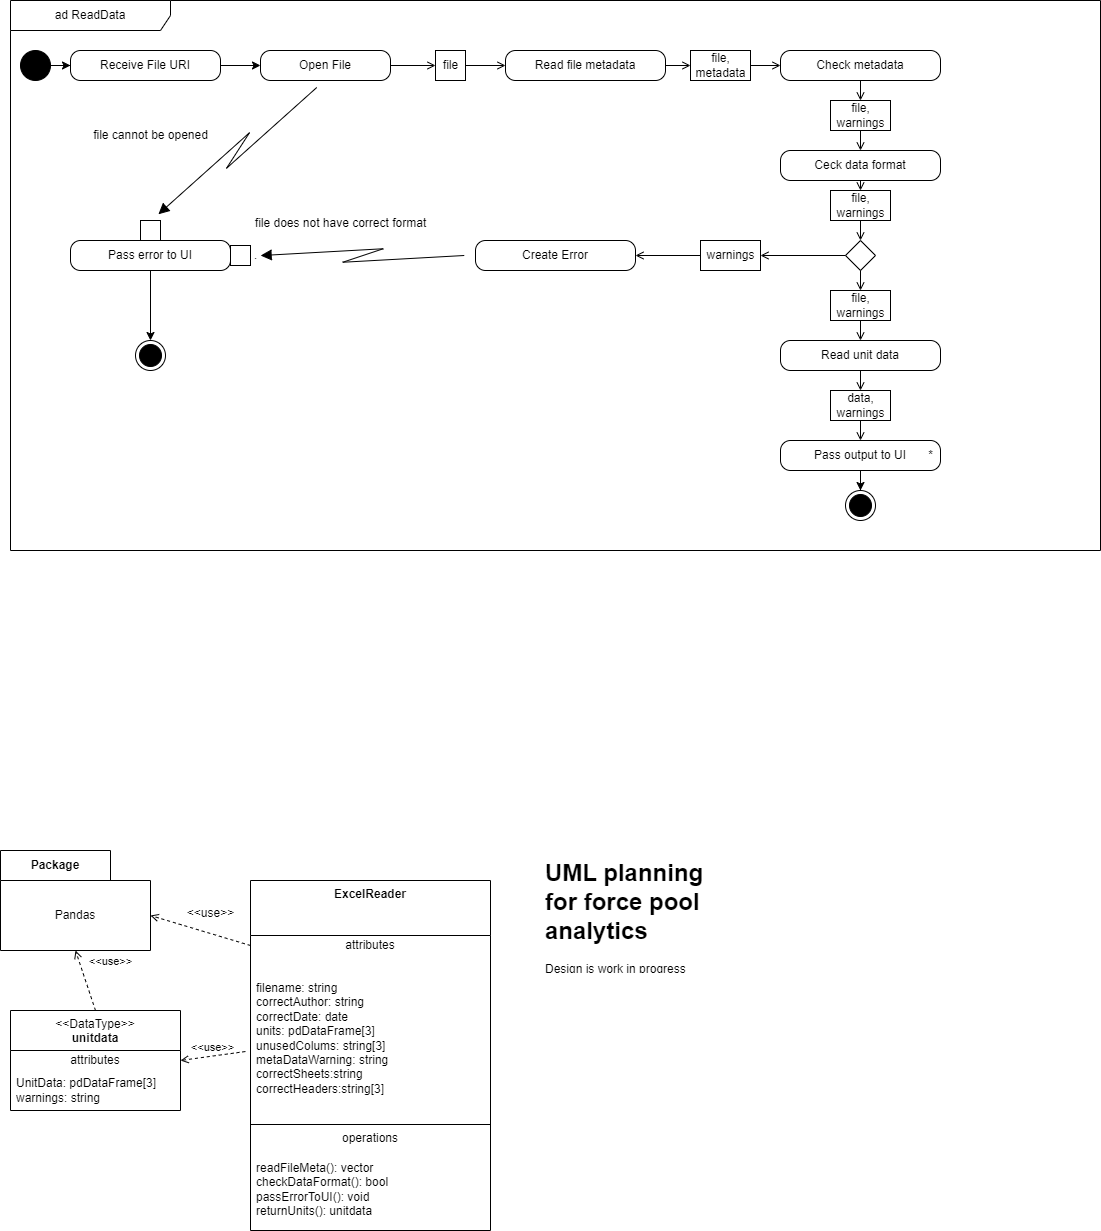

The diagram above was exported from draw.io. Its source (the exported page's mxGraphModel, read from the mxfile embedded in the PNG):
<mxGraphModel dx="2015" dy="1903" grid="1" gridSize="10" guides="1" tooltips="1" connect="1" arrows="1" fold="1" page="1" pageScale="1" pageWidth="1169" pageHeight="827" math="0" shadow="0">
  <root>
    <mxCell id="0" />
    <mxCell id="1" parent="0" />
    <mxCell id="wgWyfdXDKguZ-T_XWsIP-1" value="&lt;b&gt;ExcelReader&lt;/b&gt;&lt;br&gt;" style="swimlane;fontStyle=0;align=center;verticalAlign=top;childLayout=stackLayout;horizontal=1;startSize=55;horizontalStack=0;resizeParent=1;resizeParentMax=0;resizeLast=0;collapsible=0;marginBottom=0;html=1;whiteSpace=wrap;" vertex="1" parent="1">
      <mxGeometry x="260" y="70" width="240" height="350" as="geometry" />
    </mxCell>
    <mxCell id="wgWyfdXDKguZ-T_XWsIP-2" value="attributes" style="text;html=1;strokeColor=none;fillColor=none;align=center;verticalAlign=middle;spacingLeft=4;spacingRight=4;overflow=hidden;rotatable=0;points=[[0,0.5],[1,0.5]];portConstraint=eastwest;whiteSpace=wrap;" vertex="1" parent="wgWyfdXDKguZ-T_XWsIP-1">
      <mxGeometry y="55" width="240" height="20" as="geometry" />
    </mxCell>
    <mxCell id="wgWyfdXDKguZ-T_XWsIP-3" value="filename: string&lt;br&gt;correctAuthor: string&lt;br&gt;correctDate: date&lt;br&gt;units: pdDataFrame[3]&lt;br&gt;unusedColums: string[3]&lt;br&gt;metaDataWarning: string&lt;br&gt;correctSheets:string&lt;br&gt;correctHeaders:string[3]" style="text;html=1;strokeColor=none;fillColor=none;align=left;verticalAlign=middle;spacingLeft=4;spacingRight=4;overflow=hidden;rotatable=0;points=[[0,0.5],[1,0.5]];portConstraint=eastwest;whiteSpace=wrap;" vertex="1" parent="wgWyfdXDKguZ-T_XWsIP-1">
      <mxGeometry y="75" width="240" height="165" as="geometry" />
    </mxCell>
    <mxCell id="wgWyfdXDKguZ-T_XWsIP-6" value="" style="line;strokeWidth=1;fillColor=none;align=left;verticalAlign=middle;spacingTop=-1;spacingLeft=3;spacingRight=3;rotatable=0;labelPosition=right;points=[];portConstraint=eastwest;" vertex="1" parent="wgWyfdXDKguZ-T_XWsIP-1">
      <mxGeometry y="240" width="240" height="8" as="geometry" />
    </mxCell>
    <mxCell id="wgWyfdXDKguZ-T_XWsIP-7" value="operations" style="text;html=1;strokeColor=none;fillColor=none;align=center;verticalAlign=middle;spacingLeft=4;spacingRight=4;overflow=hidden;rotatable=0;points=[[0,0.5],[1,0.5]];portConstraint=eastwest;whiteSpace=wrap;" vertex="1" parent="wgWyfdXDKguZ-T_XWsIP-1">
      <mxGeometry y="248" width="240" height="20" as="geometry" />
    </mxCell>
    <mxCell id="wgWyfdXDKguZ-T_XWsIP-8" value="readFileMeta(): vector&lt;br&gt;checkDataFormat(): bool&lt;br&gt;passErrorToUI(): void&lt;br&gt;returnUnits(): unitdata" style="text;html=1;strokeColor=none;fillColor=none;align=left;verticalAlign=middle;spacingLeft=4;spacingRight=4;overflow=hidden;rotatable=0;points=[[0,0.5],[1,0.5]];portConstraint=eastwest;whiteSpace=wrap;" vertex="1" parent="wgWyfdXDKguZ-T_XWsIP-1">
      <mxGeometry y="268" width="240" height="82" as="geometry" />
    </mxCell>
    <mxCell id="wgWyfdXDKguZ-T_XWsIP-14" value="Package" style="shape=folder;fontStyle=1;tabWidth=110;tabHeight=30;tabPosition=left;html=1;boundedLbl=1;labelInHeader=1;container=1;collapsible=0;whiteSpace=wrap;" vertex="1" parent="1">
      <mxGeometry x="10" y="40" width="150" height="100" as="geometry" />
    </mxCell>
    <mxCell id="wgWyfdXDKguZ-T_XWsIP-15" value="Pandas" style="html=1;strokeColor=none;resizeWidth=1;resizeHeight=1;fillColor=none;part=1;connectable=0;allowArrows=0;deletable=0;whiteSpace=wrap;" vertex="1" parent="wgWyfdXDKguZ-T_XWsIP-14">
      <mxGeometry width="150" height="70" relative="1" as="geometry">
        <mxPoint y="30" as="offset" />
      </mxGeometry>
    </mxCell>
    <mxCell id="wgWyfdXDKguZ-T_XWsIP-16" value="&amp;lt;&amp;lt;use&amp;gt;&amp;gt;" style="endArrow=open;html=1;rounded=0;align=center;verticalAlign=bottom;dashed=1;endFill=0;labelBackgroundColor=none;entryX=0.5;entryY=1;entryDx=0;entryDy=0;entryPerimeter=0;exitX=0.5;exitY=0;exitDx=0;exitDy=0;" edge="1" parent="1" source="wgWyfdXDKguZ-T_XWsIP-20" target="wgWyfdXDKguZ-T_XWsIP-14">
      <mxGeometry x="0.05" y="-27" relative="1" as="geometry">
        <mxPoint x="258" y="103" as="sourcePoint" />
        <mxPoint x="660" y="50" as="targetPoint" />
        <mxPoint as="offset" />
      </mxGeometry>
    </mxCell>
    <mxCell id="wgWyfdXDKguZ-T_XWsIP-17" value="" style="resizable=0;html=1;align=center;verticalAlign=top;labelBackgroundColor=none;" connectable="0" vertex="1" parent="wgWyfdXDKguZ-T_XWsIP-16">
      <mxGeometry relative="1" as="geometry" />
    </mxCell>
    <mxCell id="wgWyfdXDKguZ-T_XWsIP-19" value="&lt;h1&gt;UML planning for force pool analytics&lt;/h1&gt;&lt;div&gt;Design is work in progress&lt;/div&gt;&lt;div&gt;&lt;br&gt;&lt;/div&gt;" style="text;html=1;strokeColor=none;fillColor=none;spacing=5;spacingTop=-20;whiteSpace=wrap;overflow=hidden;rounded=0;" vertex="1" parent="1">
      <mxGeometry x="550" y="43" width="190" height="120" as="geometry" />
    </mxCell>
    <mxCell id="wgWyfdXDKguZ-T_XWsIP-20" value="&amp;lt;&amp;lt;DataType&amp;gt;&amp;gt;&lt;br&gt;&lt;b&gt;unitdata&lt;/b&gt;" style="swimlane;fontStyle=0;align=center;verticalAlign=top;childLayout=stackLayout;horizontal=1;startSize=40;horizontalStack=0;resizeParent=1;resizeParentMax=0;resizeLast=0;collapsible=0;marginBottom=0;html=1;whiteSpace=wrap;" vertex="1" parent="1">
      <mxGeometry x="20" y="200" width="170" height="100" as="geometry" />
    </mxCell>
    <mxCell id="wgWyfdXDKguZ-T_XWsIP-21" value="attributes" style="text;html=1;strokeColor=none;fillColor=none;align=center;verticalAlign=middle;spacingLeft=4;spacingRight=4;overflow=hidden;rotatable=0;points=[[0,0.5],[1,0.5]];portConstraint=eastwest;whiteSpace=wrap;" vertex="1" parent="wgWyfdXDKguZ-T_XWsIP-20">
      <mxGeometry y="40" width="170" height="20" as="geometry" />
    </mxCell>
    <mxCell id="wgWyfdXDKguZ-T_XWsIP-22" value="UnitData: pdDataFrame[3]&lt;br&gt;warnings: string" style="text;html=1;strokeColor=none;fillColor=none;align=left;verticalAlign=middle;spacingLeft=4;spacingRight=4;overflow=hidden;rotatable=0;points=[[0,0.5],[1,0.5]];portConstraint=eastwest;whiteSpace=wrap;" vertex="1" parent="wgWyfdXDKguZ-T_XWsIP-20">
      <mxGeometry y="60" width="170" height="40" as="geometry" />
    </mxCell>
    <mxCell id="wgWyfdXDKguZ-T_XWsIP-30" value="&amp;lt;&amp;lt;use&amp;gt;&amp;gt;" style="endArrow=open;html=1;rounded=0;align=center;verticalAlign=bottom;dashed=1;endFill=0;labelBackgroundColor=none;entryX=1;entryY=0.5;entryDx=0;entryDy=0;exitX=-0.021;exitY=0.582;exitDx=0;exitDy=0;exitPerimeter=0;" edge="1" parent="1" source="wgWyfdXDKguZ-T_XWsIP-3" target="wgWyfdXDKguZ-T_XWsIP-21">
      <mxGeometry relative="1" as="geometry">
        <mxPoint x="500" y="250" as="sourcePoint" />
        <mxPoint x="660" y="250" as="targetPoint" />
      </mxGeometry>
    </mxCell>
    <mxCell id="wgWyfdXDKguZ-T_XWsIP-32" style="rounded=0;orthogonalLoop=1;jettySize=auto;html=1;exitX=0;exitY=0.5;exitDx=0;exitDy=0;entryX=0;entryY=0;entryDx=150;entryDy=65;entryPerimeter=0;dashed=1;endArrow=open;endFill=0;" edge="1" parent="1" source="wgWyfdXDKguZ-T_XWsIP-2" target="wgWyfdXDKguZ-T_XWsIP-14">
      <mxGeometry relative="1" as="geometry" />
    </mxCell>
    <mxCell id="wgWyfdXDKguZ-T_XWsIP-33" value="&amp;lt;&amp;lt;use&amp;gt;&amp;gt;" style="text;html=1;align=center;verticalAlign=middle;resizable=0;points=[];autosize=1;strokeColor=none;fillColor=none;" vertex="1" parent="1">
      <mxGeometry x="185" y="88" width="70" height="30" as="geometry" />
    </mxCell>
    <mxCell id="wgWyfdXDKguZ-T_XWsIP-34" value="ad ReadData" style="shape=umlFrame;whiteSpace=wrap;html=1;pointerEvents=0;recursiveResize=0;container=1;collapsible=0;width=160;" vertex="1" parent="1">
      <mxGeometry x="20" y="-810" width="1090" height="550" as="geometry" />
    </mxCell>
    <mxCell id="wgWyfdXDKguZ-T_XWsIP-79" value="" style="edgeStyle=orthogonalEdgeStyle;rounded=0;orthogonalLoop=1;jettySize=auto;html=1;" edge="1" parent="wgWyfdXDKguZ-T_XWsIP-34" source="wgWyfdXDKguZ-T_XWsIP-40" target="wgWyfdXDKguZ-T_XWsIP-58">
      <mxGeometry relative="1" as="geometry" />
    </mxCell>
    <mxCell id="wgWyfdXDKguZ-T_XWsIP-40" value="Receive File URI" style="html=1;dashed=0;rounded=1;absoluteArcSize=1;arcSize=20;verticalAlign=middle;align=center;whiteSpace=wrap;" vertex="1" parent="wgWyfdXDKguZ-T_XWsIP-34">
      <mxGeometry x="60" y="50" width="150" height="30" as="geometry" />
    </mxCell>
    <mxCell id="wgWyfdXDKguZ-T_XWsIP-60" value="Read file metadata" style="html=1;dashed=0;rounded=1;absoluteArcSize=1;arcSize=20;verticalAlign=middle;align=center;whiteSpace=wrap;" vertex="1" parent="wgWyfdXDKguZ-T_XWsIP-34">
      <mxGeometry x="495" y="50" width="160" height="30" as="geometry" />
    </mxCell>
    <mxCell id="wgWyfdXDKguZ-T_XWsIP-58" value="Open File" style="html=1;dashed=0;rounded=1;absoluteArcSize=1;arcSize=20;verticalAlign=middle;align=center;whiteSpace=wrap;" vertex="1" parent="wgWyfdXDKguZ-T_XWsIP-34">
      <mxGeometry x="250" y="50" width="130" height="30" as="geometry" />
    </mxCell>
    <mxCell id="wgWyfdXDKguZ-T_XWsIP-62" value="Check metadata" style="html=1;dashed=0;rounded=1;absoluteArcSize=1;arcSize=20;verticalAlign=middle;align=center;whiteSpace=wrap;" vertex="1" parent="wgWyfdXDKguZ-T_XWsIP-34">
      <mxGeometry x="770" y="50" width="160" height="30" as="geometry" />
    </mxCell>
    <mxCell id="wgWyfdXDKguZ-T_XWsIP-82" value="" style="edgeStyle=orthogonalEdgeStyle;rounded=0;orthogonalLoop=1;jettySize=auto;html=1;" edge="1" parent="wgWyfdXDKguZ-T_XWsIP-34" source="wgWyfdXDKguZ-T_XWsIP-66" target="wgWyfdXDKguZ-T_XWsIP-69">
      <mxGeometry relative="1" as="geometry" />
    </mxCell>
    <mxCell id="wgWyfdXDKguZ-T_XWsIP-66" value="Pass error to UI" style="html=1;dashed=0;rounded=1;absoluteArcSize=1;arcSize=20;verticalAlign=middle;align=center;whiteSpace=wrap;" vertex="1" parent="wgWyfdXDKguZ-T_XWsIP-34">
      <mxGeometry x="60" y="240" width="160" height="30" as="geometry" />
    </mxCell>
    <mxCell id="wgWyfdXDKguZ-T_XWsIP-64" value="Ceck data format" style="html=1;dashed=0;rounded=1;absoluteArcSize=1;arcSize=20;verticalAlign=middle;align=center;whiteSpace=wrap;" vertex="1" parent="wgWyfdXDKguZ-T_XWsIP-34">
      <mxGeometry x="770" y="150" width="160" height="30" as="geometry" />
    </mxCell>
    <mxCell id="wgWyfdXDKguZ-T_XWsIP-69" value="" style="ellipse;html=1;shape=endState;fillColor=strokeColor;" vertex="1" parent="wgWyfdXDKguZ-T_XWsIP-34">
      <mxGeometry x="125" y="340" width="30" height="30" as="geometry" />
    </mxCell>
    <mxCell id="wgWyfdXDKguZ-T_XWsIP-71" value="" style="edgeStyle=orthogonalEdgeStyle;rounded=0;orthogonalLoop=1;jettySize=auto;html=1;" edge="1" parent="wgWyfdXDKguZ-T_XWsIP-34" source="wgWyfdXDKguZ-T_XWsIP-70" target="wgWyfdXDKguZ-T_XWsIP-40">
      <mxGeometry relative="1" as="geometry" />
    </mxCell>
    <mxCell id="wgWyfdXDKguZ-T_XWsIP-70" value="" style="ellipse;fillColor=strokeColor;html=1;" vertex="1" parent="wgWyfdXDKguZ-T_XWsIP-34">
      <mxGeometry x="10" y="50" width="30" height="30" as="geometry" />
    </mxCell>
    <mxCell id="wgWyfdXDKguZ-T_XWsIP-77" value="" style="fontStyle=0;labelPosition=right;verticalLabelPosition=middle;align=left;verticalAlign=middle;spacingLeft=2;html=1;" vertex="1" parent="wgWyfdXDKguZ-T_XWsIP-34">
      <mxGeometry x="130" y="220" width="20" height="20" as="geometry" />
    </mxCell>
    <mxCell id="wgWyfdXDKguZ-T_XWsIP-78" value="" style="shape=mxgraph.lean_mapping.electronic_info_flow_edge;html=1;rounded=0;entryX=0.5;entryY=0;entryDx=0;entryDy=0;exitX=0.5;exitY=1;exitDx=0;exitDy=0;" edge="1" parent="wgWyfdXDKguZ-T_XWsIP-34" source="wgWyfdXDKguZ-T_XWsIP-58" target="wgWyfdXDKguZ-T_XWsIP-77">
      <mxGeometry width="160" relative="1" as="geometry">
        <mxPoint x="490" y="350" as="sourcePoint" />
        <mxPoint x="650" y="350" as="targetPoint" />
      </mxGeometry>
    </mxCell>
    <mxCell id="wgWyfdXDKguZ-T_XWsIP-81" value="file cannot be opened" style="text;html=1;align=center;verticalAlign=middle;resizable=0;points=[];autosize=1;strokeColor=none;fillColor=none;" vertex="1" parent="wgWyfdXDKguZ-T_XWsIP-34">
      <mxGeometry x="70" y="120" width="140" height="30" as="geometry" />
    </mxCell>
    <mxCell id="wgWyfdXDKguZ-T_XWsIP-83" value="file" style="html=1;rounded=0;" vertex="1" parent="wgWyfdXDKguZ-T_XWsIP-34">
      <mxGeometry x="425" y="50" width="30" height="30" as="geometry" />
    </mxCell>
    <mxCell id="wgWyfdXDKguZ-T_XWsIP-84" value="" style="endArrow=open;html=1;rounded=0;align=center;verticalAlign=top;endFill=0;labelBackgroundColor=none;endSize=6;exitX=1;exitY=0.5;exitDx=0;exitDy=0;" edge="1" target="wgWyfdXDKguZ-T_XWsIP-83" parent="wgWyfdXDKguZ-T_XWsIP-34" source="wgWyfdXDKguZ-T_XWsIP-58">
      <mxGeometry relative="1" as="geometry">
        <mxPoint x="310" y="-135" as="sourcePoint" />
      </mxGeometry>
    </mxCell>
    <mxCell id="wgWyfdXDKguZ-T_XWsIP-85" value="" style="endArrow=open;html=1;rounded=0;align=center;verticalAlign=top;endFill=0;labelBackgroundColor=none;endSize=6;" edge="1" source="wgWyfdXDKguZ-T_XWsIP-83" parent="wgWyfdXDKguZ-T_XWsIP-34" target="wgWyfdXDKguZ-T_XWsIP-60">
      <mxGeometry relative="1" as="geometry">
        <mxPoint x="465" y="-280" as="targetPoint" />
      </mxGeometry>
    </mxCell>
    <mxCell id="wgWyfdXDKguZ-T_XWsIP-86" value="file, &lt;br&gt;metadata" style="html=1;rounded=0;" vertex="1" parent="wgWyfdXDKguZ-T_XWsIP-34">
      <mxGeometry x="680" y="50" width="60" height="30" as="geometry" />
    </mxCell>
    <mxCell id="wgWyfdXDKguZ-T_XWsIP-87" value="" style="endArrow=open;html=1;rounded=0;align=center;verticalAlign=top;endFill=0;labelBackgroundColor=none;endSize=6;" edge="1" target="wgWyfdXDKguZ-T_XWsIP-86" parent="wgWyfdXDKguZ-T_XWsIP-34" source="wgWyfdXDKguZ-T_XWsIP-60">
      <mxGeometry relative="1" as="geometry">
        <mxPoint x="510" y="145" as="sourcePoint" />
      </mxGeometry>
    </mxCell>
    <mxCell id="wgWyfdXDKguZ-T_XWsIP-88" value="" style="endArrow=open;html=1;rounded=0;align=center;verticalAlign=top;endFill=0;labelBackgroundColor=none;endSize=6;" edge="1" source="wgWyfdXDKguZ-T_XWsIP-86" parent="wgWyfdXDKguZ-T_XWsIP-34" target="wgWyfdXDKguZ-T_XWsIP-62">
      <mxGeometry relative="1" as="geometry">
        <mxPoint x="640" y="145" as="targetPoint" />
      </mxGeometry>
    </mxCell>
    <mxCell id="wgWyfdXDKguZ-T_XWsIP-90" value="file,&lt;br&gt;warnings" style="html=1;rounded=0;" vertex="1" parent="wgWyfdXDKguZ-T_XWsIP-34">
      <mxGeometry x="820" y="100" width="60" height="30" as="geometry" />
    </mxCell>
    <mxCell id="wgWyfdXDKguZ-T_XWsIP-91" value="" style="endArrow=open;html=1;rounded=0;align=center;verticalAlign=top;endFill=0;labelBackgroundColor=none;endSize=6;" edge="1" target="wgWyfdXDKguZ-T_XWsIP-90" parent="wgWyfdXDKguZ-T_XWsIP-34" source="wgWyfdXDKguZ-T_XWsIP-62">
      <mxGeometry relative="1" as="geometry">
        <mxPoint x="510" y="145" as="sourcePoint" />
      </mxGeometry>
    </mxCell>
    <mxCell id="wgWyfdXDKguZ-T_XWsIP-92" value="" style="endArrow=open;html=1;rounded=0;align=center;verticalAlign=top;endFill=0;labelBackgroundColor=none;endSize=6;" edge="1" source="wgWyfdXDKguZ-T_XWsIP-90" parent="wgWyfdXDKguZ-T_XWsIP-34" target="wgWyfdXDKguZ-T_XWsIP-64">
      <mxGeometry relative="1" as="geometry">
        <mxPoint x="640" y="145" as="targetPoint" />
      </mxGeometry>
    </mxCell>
    <mxCell id="wgWyfdXDKguZ-T_XWsIP-94" value="" style="rhombus;" vertex="1" parent="wgWyfdXDKguZ-T_XWsIP-34">
      <mxGeometry x="835" y="240" width="30" height="30" as="geometry" />
    </mxCell>
    <mxCell id="wgWyfdXDKguZ-T_XWsIP-95" value="Create Error" style="html=1;dashed=0;rounded=1;absoluteArcSize=1;arcSize=20;verticalAlign=middle;align=center;whiteSpace=wrap;" vertex="1" parent="wgWyfdXDKguZ-T_XWsIP-34">
      <mxGeometry x="465" y="240" width="160" height="30" as="geometry" />
    </mxCell>
    <mxCell id="wgWyfdXDKguZ-T_XWsIP-97" value="." style="fontStyle=0;labelPosition=right;verticalLabelPosition=middle;align=left;verticalAlign=middle;spacingLeft=2;html=1;" vertex="1" parent="wgWyfdXDKguZ-T_XWsIP-34">
      <mxGeometry x="220" y="245" width="20" height="20" as="geometry" />
    </mxCell>
    <mxCell id="wgWyfdXDKguZ-T_XWsIP-101" value="" style="shape=mxgraph.lean_mapping.electronic_info_flow_edge;html=1;rounded=0;" edge="1" parent="wgWyfdXDKguZ-T_XWsIP-34" source="wgWyfdXDKguZ-T_XWsIP-95" target="wgWyfdXDKguZ-T_XWsIP-97">
      <mxGeometry width="160" relative="1" as="geometry">
        <mxPoint x="490" y="150" as="sourcePoint" />
        <mxPoint x="650" y="150" as="targetPoint" />
      </mxGeometry>
    </mxCell>
    <mxCell id="wgWyfdXDKguZ-T_XWsIP-103" value="Read unit data" style="html=1;dashed=0;rounded=1;absoluteArcSize=1;arcSize=20;verticalAlign=middle;align=center;whiteSpace=wrap;" vertex="1" parent="wgWyfdXDKguZ-T_XWsIP-34">
      <mxGeometry x="770" y="340" width="160" height="30" as="geometry" />
    </mxCell>
    <mxCell id="wgWyfdXDKguZ-T_XWsIP-105" style="edgeStyle=orthogonalEdgeStyle;rounded=0;orthogonalLoop=1;jettySize=auto;html=1;exitX=0.5;exitY=1;exitDx=0;exitDy=0;" edge="1" parent="wgWyfdXDKguZ-T_XWsIP-34" source="wgWyfdXDKguZ-T_XWsIP-103" target="wgWyfdXDKguZ-T_XWsIP-103">
      <mxGeometry relative="1" as="geometry" />
    </mxCell>
    <mxCell id="wgWyfdXDKguZ-T_XWsIP-109" value="" style="edgeStyle=orthogonalEdgeStyle;rounded=0;orthogonalLoop=1;jettySize=auto;html=1;" edge="1" parent="wgWyfdXDKguZ-T_XWsIP-34" source="wgWyfdXDKguZ-T_XWsIP-106" target="wgWyfdXDKguZ-T_XWsIP-108">
      <mxGeometry relative="1" as="geometry" />
    </mxCell>
    <mxCell id="wgWyfdXDKguZ-T_XWsIP-106" value="Pass output to UI" style="html=1;dashed=0;rounded=1;absoluteArcSize=1;arcSize=20;verticalAlign=middle;align=center;whiteSpace=wrap;" vertex="1" parent="wgWyfdXDKguZ-T_XWsIP-34">
      <mxGeometry x="770" y="440" width="160" height="30" as="geometry" />
    </mxCell>
    <mxCell id="wgWyfdXDKguZ-T_XWsIP-107" value="*" style="text;resizeWidth=0;resizeHeight=0;points=[];part=1;verticalAlign=middle;align=center;html=1;" vertex="1" parent="wgWyfdXDKguZ-T_XWsIP-106">
      <mxGeometry x="1" y="0.5" width="20" height="20" relative="1" as="geometry">
        <mxPoint x="-20" y="-10" as="offset" />
      </mxGeometry>
    </mxCell>
    <mxCell id="wgWyfdXDKguZ-T_XWsIP-108" value="" style="ellipse;html=1;shape=endState;fillColor=strokeColor;" vertex="1" parent="wgWyfdXDKguZ-T_XWsIP-34">
      <mxGeometry x="835" y="490" width="30" height="30" as="geometry" />
    </mxCell>
    <mxCell id="wgWyfdXDKguZ-T_XWsIP-110" value="file,&lt;br&gt;warnings" style="html=1;rounded=0;" vertex="1" parent="wgWyfdXDKguZ-T_XWsIP-34">
      <mxGeometry x="820" y="190" width="60" height="30" as="geometry" />
    </mxCell>
    <mxCell id="wgWyfdXDKguZ-T_XWsIP-111" value="" style="endArrow=open;html=1;rounded=0;align=center;verticalAlign=top;endFill=0;labelBackgroundColor=none;endSize=6;" edge="1" target="wgWyfdXDKguZ-T_XWsIP-110" parent="wgWyfdXDKguZ-T_XWsIP-34" source="wgWyfdXDKguZ-T_XWsIP-64">
      <mxGeometry relative="1" as="geometry">
        <mxPoint x="480" y="397" as="sourcePoint" />
      </mxGeometry>
    </mxCell>
    <mxCell id="wgWyfdXDKguZ-T_XWsIP-112" value="" style="endArrow=open;html=1;rounded=0;align=center;verticalAlign=top;endFill=0;labelBackgroundColor=none;endSize=6;" edge="1" source="wgWyfdXDKguZ-T_XWsIP-110" parent="wgWyfdXDKguZ-T_XWsIP-34" target="wgWyfdXDKguZ-T_XWsIP-94">
      <mxGeometry relative="1" as="geometry">
        <mxPoint x="610" y="397" as="targetPoint" />
      </mxGeometry>
    </mxCell>
    <mxCell id="wgWyfdXDKguZ-T_XWsIP-116" value="warnings" style="html=1;rounded=0;" vertex="1" parent="wgWyfdXDKguZ-T_XWsIP-34">
      <mxGeometry x="690" y="240" width="60" height="30" as="geometry" />
    </mxCell>
    <mxCell id="wgWyfdXDKguZ-T_XWsIP-117" value="" style="endArrow=open;html=1;rounded=0;align=center;verticalAlign=top;endFill=0;labelBackgroundColor=none;endSize=6;" edge="1" parent="wgWyfdXDKguZ-T_XWsIP-34" target="wgWyfdXDKguZ-T_XWsIP-116" source="wgWyfdXDKguZ-T_XWsIP-94">
      <mxGeometry relative="1" as="geometry">
        <mxPoint x="820" y="225" as="sourcePoint" />
      </mxGeometry>
    </mxCell>
    <mxCell id="wgWyfdXDKguZ-T_XWsIP-118" value="" style="endArrow=open;html=1;rounded=0;align=center;verticalAlign=top;endFill=0;labelBackgroundColor=none;endSize=6;" edge="1" parent="wgWyfdXDKguZ-T_XWsIP-34" source="wgWyfdXDKguZ-T_XWsIP-116" target="wgWyfdXDKguZ-T_XWsIP-95">
      <mxGeometry relative="1" as="geometry">
        <mxPoint x="760" y="225" as="targetPoint" />
      </mxGeometry>
    </mxCell>
    <mxCell id="wgWyfdXDKguZ-T_XWsIP-113" value="file,&lt;br&gt;warnings" style="html=1;rounded=0;" vertex="1" parent="wgWyfdXDKguZ-T_XWsIP-34">
      <mxGeometry x="820" y="290" width="60" height="30" as="geometry" />
    </mxCell>
    <mxCell id="wgWyfdXDKguZ-T_XWsIP-115" value="" style="endArrow=open;html=1;rounded=0;align=center;verticalAlign=top;endFill=0;labelBackgroundColor=none;endSize=6;" edge="1" parent="wgWyfdXDKguZ-T_XWsIP-34" source="wgWyfdXDKguZ-T_XWsIP-113" target="wgWyfdXDKguZ-T_XWsIP-103">
      <mxGeometry relative="1" as="geometry">
        <mxPoint x="620" y="407" as="targetPoint" />
      </mxGeometry>
    </mxCell>
    <mxCell id="wgWyfdXDKguZ-T_XWsIP-114" value="" style="endArrow=open;html=1;rounded=0;align=center;verticalAlign=top;endFill=0;labelBackgroundColor=none;endSize=6;" edge="1" parent="wgWyfdXDKguZ-T_XWsIP-34" target="wgWyfdXDKguZ-T_XWsIP-113" source="wgWyfdXDKguZ-T_XWsIP-94">
      <mxGeometry relative="1" as="geometry">
        <mxPoint x="490" y="407" as="sourcePoint" />
      </mxGeometry>
    </mxCell>
    <mxCell id="wgWyfdXDKguZ-T_XWsIP-119" value="data,&lt;br&gt;warnings" style="html=1;rounded=0;" vertex="1" parent="wgWyfdXDKguZ-T_XWsIP-34">
      <mxGeometry x="820" y="390" width="60" height="30" as="geometry" />
    </mxCell>
    <mxCell id="wgWyfdXDKguZ-T_XWsIP-120" value="" style="endArrow=open;html=1;rounded=0;align=center;verticalAlign=top;endFill=0;labelBackgroundColor=none;endSize=6;" edge="1" target="wgWyfdXDKguZ-T_XWsIP-119" parent="wgWyfdXDKguZ-T_XWsIP-34" source="wgWyfdXDKguZ-T_XWsIP-103">
      <mxGeometry relative="1" as="geometry">
        <mxPoint x="470" y="375" as="sourcePoint" />
      </mxGeometry>
    </mxCell>
    <mxCell id="wgWyfdXDKguZ-T_XWsIP-121" value="" style="endArrow=open;html=1;rounded=0;align=center;verticalAlign=top;endFill=0;labelBackgroundColor=none;endSize=6;" edge="1" source="wgWyfdXDKguZ-T_XWsIP-119" parent="wgWyfdXDKguZ-T_XWsIP-34" target="wgWyfdXDKguZ-T_XWsIP-106">
      <mxGeometry relative="1" as="geometry">
        <mxPoint x="600" y="375" as="targetPoint" />
      </mxGeometry>
    </mxCell>
    <mxCell id="wgWyfdXDKguZ-T_XWsIP-102" value="file does not have correct format" style="text;html=1;align=center;verticalAlign=middle;resizable=0;points=[];autosize=1;strokeColor=none;fillColor=none;" vertex="1" parent="1">
      <mxGeometry x="255" y="-602" width="190" height="30" as="geometry" />
    </mxCell>
  </root>
</mxGraphModel>